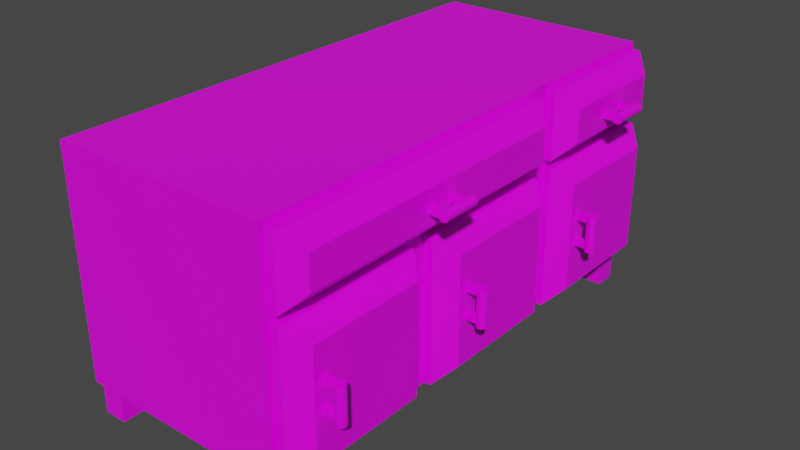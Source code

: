 # Source: workbench.blend  (saved by Blender 2.82.7; exported with 4.5.12 LTS)
import bpy
from mathutils import Matrix  # noqa: F401  (used for matrix-valued properties, if any)

bpy.ops.wm.read_factory_settings(use_empty=True)
scene = bpy.context.scene
scene.name = 'Scene'

# ---- collections
col_collection = bpy.data.collections.new('Collection'); scene.collection.children.link(col_collection)

# ---- images (referenced by path relative to the original .blend; pixels are not part of the script)
import os
ASSET_DIR = os.environ.get("B2B_ASSET_DIR", "")  # directory of the original .blend (textures are referenced by path, not embedded)
HERE = os.path.dirname(os.path.abspath(__file__))  # packed textures are extracted next to this script under _unpacked/

def load_image(name, relpath, width, height, colorspace="sRGB"):
    """Load a texture the original file referenced (path relative to the .blend, or extracted next to this script)."""
    p = next((c for c in (os.path.join(HERE, relpath), os.path.join(ASSET_DIR, relpath)) if relpath and os.path.exists(c)), "")
    if p:
        img = bpy.data.images.load(p, check_existing=True)
        img.name = name
    else:  # same state as the original file: an image datablock whose file is absent (Cycles renders it pink)
        img = bpy.data.images.new(name, width, height)
        img.source = "FILE"
        img.filepath = "//" + (relpath or name)
    img.colorspace_settings.name = colorspace
    return img
img_colorpalette_png = load_image('colorpalette.png', 'colorpalette.png', 1024, 1024, 'sRGB')

# ---- materials (node trees are filled in below, after node groups)
mat_material = bpy.data.materials.new('Material')
mat_material.alpha_threshold = 0.0
mat_material.use_transparent_shadow = False
mat_material.line_color = (0.0, 0.0, 0.0, 1.0)

# ---- material node trees
mat_material.use_nodes = True; mat_material.node_tree.nodes.clear()
_N = mat_material.node_tree.nodes; _L = mat_material.node_tree.links
n0 = _N.new('ShaderNodeOutputMaterial'); n0.name = 'Material Output'; n0.location = (300, 300)
n1 = _N.new('ShaderNodeBsdfPrincipled'); n1.name = 'Principled BSDF'; n1.location = (10, 300)
n1.distribution = 'GGX'
n1.subsurface_method = 'BURLEY'
n1.inputs[2].default_value = 0.4
n1.inputs[3].default_value = 1.45
n1.inputs[27].default_value = (0.0, 0.0, 0.0, 1.0)
n1.inputs[28].default_value = 1.0
n2 = _N.new('ShaderNodeTexImage'); n2.name = 'Image Texture'; n2.location = (-338, 197)
n2.image = img_colorpalette_png
n2.interpolation = 'Closest'
_L.new(n1.outputs[0], n0.inputs[0])
_L.new(n2.outputs[0], n1.inputs[0])
n0.is_active_output = True

# ---- world
world_world = bpy.data.worlds.new('World'); scene.world = world_world
world_world.use_nodes = True; world_world.node_tree.nodes.clear()
_N = world_world.node_tree.nodes; _L = world_world.node_tree.links
n0 = _N.new('ShaderNodeOutputWorld'); n0.name = 'World Output'; n0.location = (300, 300)
n1 = _N.new('ShaderNodeBackground'); n1.name = 'Background'; n1.location = (10, 300)
n1.inputs[0].default_value = (0.05088, 0.05088, 0.05088, 1.0)
_L.new(n1.outputs[0], n0.inputs[0])
n0.is_active_output = True
world_world.color = (0.05088, 0.05088, 0.05088)
world_world.use_sun_shadow = False
world_world.sun_shadow_jitter_overblur = 0.0

# ---- meshes
me_cube = bpy.data.meshes.new('Cube')
me_cube.from_pydata([(1.0, 1.403, 2.104), (1.0, 1.403, 0.09214), (1.0, -3.055, 2.104), (1.0, -3.055, 0.09214), (-0.9484, 1.403, 2.104), (-0.9484, 1.403, 0.1169), (-0.9484, -3.055, 2.104), (-0.9484, -3.055, 0.09214), (-0.7014, 1.367, 0.1711), (-0.7014, 1.367, -0.1951), (-0.7014, 1.175, 0.1711), (-0.7014, 1.175, -0.1951), (-0.9088, 1.367, 0.1711), (-0.9088, 1.367, -0.1951), (-0.9088, 1.175, 0.1711), (-0.9088, 1.175, -0.1951), (-0.9088, -3.022, -0.1951), (-0.9088, -3.022, 0.1711), (-0.9088, -2.83, -0.1951), (-0.9088, -2.83, 0.1711), (-0.7014, -3.022, -0.1951), (-0.7014, -3.022, 0.1711), (-0.7014, -2.83, -0.1951), (-0.7014, -2.83, 0.1711), (0.8062, -3.007, -0.1951), (0.8062, -3.007, 0.1711), (0.8062, -2.815, -0.1951), (0.8062, -2.815, 0.1711), (1.014, -3.007, -0.1951), (1.014, -3.007, 0.1711), (1.014, -2.815, -0.1951), (1.014, -2.815, 0.1711), (0.8062, 1.166, -0.1951), (0.8062, 1.166, 0.1711), (0.8062, 1.358, -0.1951), (0.8062, 1.358, 0.1711), (1.014, 1.166, -0.1951), (1.014, 1.166, 0.1711), (1.014, 1.358, -0.1951), (1.014, 1.358, 0.1711), (1.005, 1.367, 1.386), (1.005, 1.367, 0.1505), (1.005, 0.03509, 1.386), (1.005, 0.03509, 0.127), (1.083, 1.367, 1.386), (1.23, 1.219, 1.238), (1.23, 1.219, 0.2743), (1.083, 1.367, 0.1423), (1.23, 0.1824, 1.238), (1.083, 0.03509, 1.386), (1.23, 0.1824, 0.2743), (1.082, 0.03509, 0.127), (1.005, 1.367, 2.05), (1.005, 1.367, 1.486), (1.005, 0.03509, 2.05), (1.005, 0.03509, 1.462), (1.083, 1.367, 2.05), (1.23, 1.219, 1.902), (1.23, 1.219, 1.609), (1.083, 1.367, 1.477), (1.23, 0.1824, 1.902), (1.083, 0.03509, 2.05), (1.23, 0.1824, 1.609), (1.082, 0.03509, 1.462), (1.374, 0.3164, 0.6537), (1.374, 0.3164, 0.9786), (1.383, 0.3156, 0.6537), (1.383, 0.3156, 0.9786), (1.391, 0.313, 0.6537), (1.391, 0.313, 0.9786), (1.399, 0.3089, 0.6537), (1.399, 0.3089, 0.9786), (1.406, 0.3033, 0.6537), (1.406, 0.3033, 0.9786), (1.411, 0.2964, 0.6537), (1.411, 0.2964, 0.9786), (1.415, 0.2887, 0.6537), (1.415, 0.2887, 0.9786), (1.418, 0.2802, 0.6537), (1.418, 0.2802, 0.9786), (1.419, 0.2715, 0.6537), (1.419, 0.2715, 0.9786), (1.418, 0.2627, 0.6537), (1.418, 0.2627, 0.9786), (1.415, 0.2542, 0.6537), (1.415, 0.2542, 0.9786), (1.411, 0.2465, 0.6537), (1.411, 0.2465, 0.9786), (1.406, 0.2397, 0.6537), (1.406, 0.2397, 0.9786), (1.399, 0.2341, 0.6537), (1.399, 0.2341, 0.9786), (1.391, 0.2299, 0.6537), (1.391, 0.2299, 0.9786), (1.383, 0.2273, 0.6537), (1.383, 0.2273, 0.9786), (1.374, 0.2265, 0.6537), (1.374, 0.2265, 0.9786), (1.365, 0.2273, 0.6537), (1.365, 0.2273, 0.9786), (1.357, 0.2299, 0.6537), (1.357, 0.2299, 0.9786), (1.349, 0.2341, 0.6537), (1.349, 0.2341, 0.9786), (1.342, 0.2397, 0.6537), (1.342, 0.2397, 0.9786), (1.336, 0.2465, 0.6537), (1.336, 0.2465, 0.9786), (1.332, 0.2542, 0.6537), (1.332, 0.2542, 0.9786), (1.33, 0.2627, 0.6537), (1.33, 0.2627, 0.9786), (1.329, 0.2715, 0.6537), (1.329, 0.2715, 0.9786), (1.33, 0.2802, 0.6537), (1.33, 0.2802, 0.9786), (1.332, 0.2887, 0.6537), (1.332, 0.2887, 0.9786), (1.336, 0.2964, 0.6537), (1.336, 0.2964, 0.9786), (1.342, 0.3033, 0.6537), (1.342, 0.3033, 0.9786), (1.349, 0.3089, 0.6537), (1.349, 0.3089, 0.9786), (1.357, 0.313, 0.6537), (1.357, 0.313, 0.9786), (1.365, 0.3156, 0.6537), (1.365, 0.3156, 0.9786), (1.145, 0.2522, 0.6676), (1.145, 0.2522, 0.7292), (1.145, 0.3045, 0.6676), (1.145, 0.3045, 0.7292), (1.389, 0.2522, 0.6676), (1.389, 0.2522, 0.7292), (1.389, 0.3045, 0.6676), (1.389, 0.3045, 0.7292), (1.145, 0.2522, 0.9068), (1.145, 0.2522, 0.9684), (1.145, 0.3045, 0.9068), (1.145, 0.3045, 0.9684), (1.389, 0.2522, 0.9068), (1.389, 0.2522, 0.9684), (1.389, 0.3045, 0.9068), (1.389, 0.3045, 0.9684), (1.374, 0.5357, 1.704), (1.374, 0.8606, 1.706), (1.383, 0.5357, 1.704), (1.383, 0.8606, 1.707), (1.391, 0.5357, 1.707), (1.391, 0.8605, 1.709), (1.399, 0.5357, 1.711), (1.399, 0.8605, 1.713), (1.406, 0.5356, 1.717), (1.406, 0.8605, 1.719), (1.411, 0.5356, 1.724), (1.411, 0.8604, 1.726), (1.415, 0.5355, 1.731), (1.415, 0.8604, 1.734), (1.418, 0.5355, 1.74), (1.418, 0.8603, 1.742), (1.419, 0.5354, 1.749), (1.419, 0.8603, 1.751), (1.418, 0.5354, 1.757), (1.418, 0.8602, 1.76), (1.415, 0.5353, 1.766), (1.415, 0.8601, 1.768), (1.411, 0.5352, 1.774), (1.411, 0.8601, 1.776), (1.406, 0.5352, 1.78), (1.406, 0.86, 1.783), (1.399, 0.5352, 1.786), (1.399, 0.86, 1.788), (1.391, 0.5351, 1.79), (1.391, 0.86, 1.792), (1.383, 0.5351, 1.793), (1.383, 0.8599, 1.795), (1.374, 0.5351, 1.794), (1.374, 0.8599, 1.796), (1.365, 0.5351, 1.793), (1.365, 0.8599, 1.795), (1.357, 0.5351, 1.79), (1.357, 0.86, 1.792), (1.349, 0.5352, 1.786), (1.349, 0.86, 1.788), (1.342, 0.5352, 1.78), (1.342, 0.86, 1.783), (1.336, 0.5352, 1.774), (1.336, 0.8601, 1.776), (1.332, 0.5353, 1.766), (1.332, 0.8601, 1.768), (1.33, 0.5354, 1.757), (1.33, 0.8602, 1.76), (1.329, 0.5354, 1.749), (1.329, 0.8603, 1.751), (1.33, 0.5355, 1.74), (1.33, 0.8603, 1.742), (1.332, 0.5355, 1.731), (1.332, 0.8604, 1.734), (1.336, 0.5356, 1.724), (1.336, 0.8604, 1.726), (1.342, 0.5356, 1.717), (1.342, 0.8605, 1.719), (1.349, 0.5357, 1.711), (1.349, 0.8605, 1.713), (1.357, 0.5357, 1.707), (1.357, 0.8605, 1.709), (1.365, 0.5357, 1.704), (1.365, 0.8606, 1.707), (1.145, 0.5492, 1.768), (1.145, 0.6108, 1.768), (1.145, 0.5496, 1.716), (1.145, 0.6111, 1.716), (1.389, 0.5492, 1.768), (1.389, 0.6108, 1.768), (1.389, 0.5496, 1.716), (1.389, 0.6111, 1.716), (1.145, 0.7884, 1.77), (1.145, 0.85, 1.77), (1.145, 0.7888, 1.717), (1.145, 0.8503, 1.718), (1.389, 0.7884, 1.77), (1.389, 0.85, 1.77), (1.389, 0.7888, 1.717), (1.389, 0.8503, 1.718), (1.005, -0.1547, 1.386), (1.005, -0.1547, 0.1505), (1.005, -1.486, 1.386), (1.005, -1.486, 0.127), (1.083, -0.1547, 1.386), (1.23, -0.3019, 1.238), (1.23, -0.3019, 0.2743), (1.083, -0.1547, 0.1423), (1.23, -1.339, 1.238), (1.083, -1.486, 1.386), (1.23, -1.339, 0.2743), (1.082, -1.486, 0.127), (1.374, -1.205, 0.6537), (1.374, -1.205, 0.9786), (1.383, -1.206, 0.6537), (1.383, -1.206, 0.9786), (1.391, -1.208, 0.6537), (1.391, -1.208, 0.9786), (1.399, -1.212, 0.6537), (1.399, -1.212, 0.9786), (1.406, -1.218, 0.6537), (1.406, -1.218, 0.9786), (1.411, -1.225, 0.6537), (1.411, -1.225, 0.9786), (1.415, -1.233, 0.6537), (1.415, -1.233, 0.9786), (1.418, -1.241, 0.6537), (1.418, -1.241, 0.9786), (1.419, -1.25, 0.6537), (1.419, -1.25, 0.9786), (1.418, -1.259, 0.6537), (1.418, -1.259, 0.9786), (1.415, -1.267, 0.6537), (1.415, -1.267, 0.9786), (1.411, -1.275, 0.6537), (1.411, -1.275, 0.9786), (1.406, -1.282, 0.6537), (1.406, -1.282, 0.9786), (1.399, -1.287, 0.6537), (1.399, -1.287, 0.9786), (1.391, -1.291, 0.6537), (1.391, -1.291, 0.9786), (1.383, -1.294, 0.6537), (1.383, -1.294, 0.9786), (1.374, -1.295, 0.6537), (1.374, -1.295, 0.9786), (1.365, -1.294, 0.6537), (1.365, -1.294, 0.9786), (1.357, -1.291, 0.6537), (1.357, -1.291, 0.9786), (1.349, -1.287, 0.6537), (1.349, -1.287, 0.9786), (1.342, -1.282, 0.6537), (1.342, -1.282, 0.9786), (1.336, -1.275, 0.6537), (1.336, -1.275, 0.9786), (1.332, -1.267, 0.6537), (1.332, -1.267, 0.9786), (1.33, -1.259, 0.6537), (1.33, -1.259, 0.9786), (1.329, -1.25, 0.6537), (1.329, -1.25, 0.9786), (1.33, -1.241, 0.6537), (1.33, -1.241, 0.9786), (1.332, -1.233, 0.6537), (1.332, -1.233, 0.9786), (1.336, -1.225, 0.6537), (1.336, -1.225, 0.9786), (1.342, -1.218, 0.6537), (1.342, -1.218, 0.9786), (1.349, -1.212, 0.6537), (1.349, -1.212, 0.9786), (1.357, -1.208, 0.6537), (1.357, -1.208, 0.9786), (1.365, -1.206, 0.6537), (1.365, -1.206, 0.9786), (1.145, -1.269, 0.6676), (1.145, -1.269, 0.7292), (1.145, -1.217, 0.6676), (1.145, -1.217, 0.7292), (1.389, -1.269, 0.6676), (1.389, -1.269, 0.7292), (1.389, -1.217, 0.6676), (1.389, -1.217, 0.7292), (1.145, -1.269, 0.9068), (1.145, -1.269, 0.9684), (1.145, -1.217, 0.9068), (1.145, -1.217, 0.9684), (1.389, -1.269, 0.9068), (1.389, -1.269, 0.9684), (1.389, -1.217, 0.9068), (1.389, -1.217, 0.9684), (1.005, -1.685, 1.386), (1.005, -1.685, 0.1505), (1.005, -3.017, 1.386), (1.005, -3.017, 0.127), (1.083, -1.685, 1.386), (1.23, -1.832, 1.238), (1.23, -1.832, 0.2743), (1.083, -1.685, 0.1423), (1.23, -2.869, 1.238), (1.083, -3.017, 1.386), (1.23, -2.869, 0.2743), (1.082, -3.017, 0.127), (1.005, -0.1603, 2.05), (1.005, -0.1603, 1.486), (1.005, -3.017, 2.05), (1.005, -3.017, 1.462), (1.083, -0.1603, 2.05), (1.23, -0.3075, 1.902), (1.23, -0.3075, 1.609), (1.083, -0.1603, 1.477), (1.23, -2.869, 1.902), (1.083, -3.017, 2.05), (1.23, -2.869, 1.609), (1.082, -3.017, 1.462), (1.374, -2.735, 0.6537), (1.374, -2.735, 0.9786), (1.383, -2.736, 0.6537), (1.383, -2.736, 0.9786), (1.391, -2.739, 0.6537), (1.391, -2.739, 0.9786), (1.399, -2.743, 0.6537), (1.399, -2.743, 0.9786), (1.406, -2.748, 0.6537), (1.406, -2.748, 0.9786), (1.411, -2.755, 0.6537), (1.411, -2.755, 0.9786), (1.415, -2.763, 0.6537), (1.415, -2.763, 0.9786), (1.418, -2.771, 0.6537), (1.418, -2.771, 0.9786), (1.419, -2.78, 0.6537), (1.419, -2.78, 0.9786), (1.418, -2.789, 0.6537), (1.418, -2.789, 0.9786), (1.415, -2.797, 0.6537), (1.415, -2.797, 0.9786), (1.411, -2.805, 0.6537), (1.411, -2.805, 0.9786), (1.406, -2.812, 0.6537), (1.406, -2.812, 0.9786), (1.399, -2.818, 0.6537), (1.399, -2.818, 0.9786), (1.391, -2.822, 0.6537), (1.391, -2.822, 0.9786), (1.383, -2.824, 0.6537), (1.383, -2.824, 0.9786), (1.374, -2.825, 0.6537), (1.374, -2.825, 0.9786), (1.365, -2.824, 0.6537), (1.365, -2.824, 0.9786), (1.357, -2.822, 0.6537), (1.357, -2.822, 0.9786), (1.349, -2.818, 0.6537), (1.349, -2.818, 0.9786), (1.342, -2.812, 0.6537), (1.342, -2.812, 0.9786), (1.336, -2.805, 0.6537), (1.336, -2.805, 0.9786), (1.332, -2.797, 0.6537), (1.332, -2.797, 0.9786), (1.33, -2.789, 0.6537), (1.33, -2.789, 0.9786), (1.329, -2.78, 0.6537), (1.329, -2.78, 0.9786), (1.33, -2.771, 0.6537), (1.33, -2.771, 0.9786), (1.332, -2.763, 0.6537), (1.332, -2.763, 0.9786), (1.336, -2.755, 0.6537), (1.336, -2.755, 0.9786), (1.342, -2.748, 0.6537), (1.342, -2.748, 0.9786), (1.349, -2.743, 0.6537), (1.349, -2.743, 0.9786), (1.357, -2.739, 0.6537), (1.357, -2.739, 0.9786), (1.365, -2.736, 0.6537), (1.365, -2.736, 0.9786), (1.145, -2.799, 0.6676), (1.145, -2.799, 0.7292), (1.145, -2.747, 0.6676), (1.145, -2.747, 0.7292), (1.389, -2.799, 0.6676), (1.389, -2.799, 0.7292), (1.389, -2.747, 0.6676), (1.389, -2.747, 0.7292), (1.145, -2.799, 0.9068), (1.145, -2.799, 0.9684), (1.145, -2.747, 0.9068), (1.145, -2.747, 0.9684), (1.389, -2.799, 0.9068), (1.389, -2.799, 0.9684), (1.389, -2.747, 0.9068), (1.389, -2.747, 0.9684), (1.374, -1.74, 1.704), (1.374, -1.416, 1.706), (1.383, -1.74, 1.704), (1.383, -1.416, 1.707), (1.391, -1.74, 1.707), (1.391, -1.416, 1.709), (1.399, -1.74, 1.711), (1.399, -1.416, 1.713), (1.406, -1.74, 1.717), (1.406, -1.416, 1.719), (1.411, -1.741, 1.724), (1.411, -1.416, 1.726), (1.415, -1.741, 1.731), (1.415, -1.416, 1.734), (1.418, -1.741, 1.74), (1.418, -1.416, 1.742), (1.419, -1.741, 1.749), (1.419, -1.416, 1.751), (1.418, -1.741, 1.757), (1.418, -1.416, 1.76), (1.415, -1.741, 1.766), (1.415, -1.416, 1.768), (1.411, -1.741, 1.774), (1.411, -1.416, 1.776), (1.406, -1.741, 1.78), (1.406, -1.416, 1.783), (1.399, -1.741, 1.786), (1.399, -1.416, 1.788), (1.391, -1.741, 1.79), (1.391, -1.416, 1.792), (1.383, -1.741, 1.793), (1.383, -1.416, 1.795), (1.374, -1.741, 1.794), (1.374, -1.416, 1.796), (1.365, -1.741, 1.793), (1.365, -1.416, 1.795), (1.357, -1.741, 1.79), (1.357, -1.416, 1.792), (1.349, -1.741, 1.786), (1.349, -1.416, 1.788), (1.342, -1.741, 1.78), (1.342, -1.416, 1.783), (1.336, -1.741, 1.774), (1.336, -1.416, 1.776), (1.332, -1.741, 1.766), (1.332, -1.416, 1.768), (1.33, -1.741, 1.757), (1.33, -1.416, 1.76), (1.329, -1.741, 1.749), (1.329, -1.416, 1.751), (1.33, -1.741, 1.74), (1.33, -1.416, 1.742), (1.332, -1.741, 1.731), (1.332, -1.416, 1.734), (1.336, -1.741, 1.724), (1.336, -1.416, 1.726), (1.342, -1.74, 1.717), (1.342, -1.416, 1.719), (1.349, -1.74, 1.711), (1.349, -1.416, 1.713), (1.357, -1.74, 1.707), (1.357, -1.416, 1.709), (1.365, -1.74, 1.704), (1.365, -1.416, 1.707), (1.145, -1.727, 1.768), (1.145, -1.665, 1.768), (1.145, -1.727, 1.716), (1.145, -1.665, 1.716), (1.389, -1.727, 1.768), (1.389, -1.665, 1.768), (1.389, -1.727, 1.716), (1.389, -1.665, 1.716), (1.145, -1.488, 1.77), (1.145, -1.426, 1.77), (1.145, -1.487, 1.717), (1.145, -1.426, 1.718), (1.389, -1.488, 1.77), (1.389, -1.426, 1.77), (1.389, -1.487, 1.717), (1.389, -1.426, 1.718)], [], [(0, 4, 6, 2), (3, 2, 6, 7), (7, 6, 4, 5), (5, 1, 3, 7), (1, 0, 2, 3), (5, 4, 0, 1), (13, 9, 11, 15), (9, 8, 10, 11), (13, 12, 8, 9), (11, 10, 14, 15), (15, 14, 12, 13), (16, 17, 19, 18), (18, 19, 23, 22), (22, 23, 21, 20), (20, 21, 17, 16), (18, 22, 20, 16), (23, 19, 17, 21), (24, 25, 27, 26), (26, 27, 31, 30), (30, 31, 29, 28), (28, 29, 25, 24), (26, 30, 28, 24), (31, 27, 25, 29), (32, 33, 35, 34), (34, 35, 39, 38), (38, 39, 37, 36), (36, 37, 33, 32), (34, 38, 36, 32), (39, 35, 33, 37), (8, 12, 14, 10), (41, 47, 51, 43), (43, 42, 40, 41), (51, 49, 42, 43), (44, 40, 42, 49), (46, 45, 48, 50), (45, 46, 47, 44), (49, 51, 50, 48), (44, 49, 48, 45), (51, 47, 46, 50), (41, 40, 44, 47), (53, 59, 63, 55), (55, 54, 52, 53), (63, 61, 54, 55), (56, 52, 54, 61), (58, 57, 60, 62), (57, 58, 59, 56), (61, 63, 62, 60), (56, 61, 60, 57), (63, 59, 58, 62), (53, 52, 56, 59), (64, 65, 67, 66), (66, 67, 69, 68), (68, 69, 71, 70), (70, 71, 73, 72), (72, 73, 75, 74), (74, 75, 77, 76), (76, 77, 79, 78), (78, 79, 81, 80), (80, 81, 83, 82), (82, 83, 85, 84), (84, 85, 87, 86), (86, 87, 89, 88), (88, 89, 91, 90), (90, 91, 93, 92), (92, 93, 95, 94), (94, 95, 97, 96), (96, 97, 99, 98), (98, 99, 101, 100), (100, 101, 103, 102), (102, 103, 105, 104), (104, 105, 107, 106), (106, 107, 109, 108), (108, 109, 111, 110), (110, 111, 113, 112), (112, 113, 115, 114), (114, 115, 117, 116), (116, 117, 119, 118), (118, 119, 121, 120), (120, 121, 123, 122), (122, 123, 125, 124), (67, 65, 127, 125, 123, 121, 119, 117, 115, 113, 111, 109, 107, 105, 103, 101, 99, 97, 95, 93, 91, 89, 87, 85, 83, 81, 79, 77, 75, 73, 71, 69), (124, 125, 127, 126), (126, 127, 65, 64), (64, 66, 68, 70, 72, 74, 76, 78, 80, 82, 84, 86, 88, 90, 92, 94, 96, 98, 100, 102, 104, 106, 108, 110, 112, 114, 116, 118, 120, 122, 124, 126), (128, 129, 131, 130), (130, 131, 135, 134), (134, 135, 133, 132), (132, 133, 129, 128), (130, 134, 132, 128), (135, 131, 129, 133), (136, 137, 139, 138), (138, 139, 143, 142), (142, 143, 141, 140), (140, 141, 137, 136), (138, 142, 140, 136), (143, 139, 137, 141), (144, 145, 147, 146), (146, 147, 149, 148), (148, 149, 151, 150), (150, 151, 153, 152), (152, 153, 155, 154), (154, 155, 157, 156), (156, 157, 159, 158), (158, 159, 161, 160), (160, 161, 163, 162), (162, 163, 165, 164), (164, 165, 167, 166), (166, 167, 169, 168), (168, 169, 171, 170), (170, 171, 173, 172), (172, 173, 175, 174), (174, 175, 177, 176), (176, 177, 179, 178), (178, 179, 181, 180), (180, 181, 183, 182), (182, 183, 185, 184), (184, 185, 187, 186), (186, 187, 189, 188), (188, 189, 191, 190), (190, 191, 193, 192), (192, 193, 195, 194), (194, 195, 197, 196), (196, 197, 199, 198), (198, 199, 201, 200), (200, 201, 203, 202), (202, 203, 205, 204), (147, 145, 207, 205, 203, 201, 199, 197, 195, 193, 191, 189, 187, 185, 183, 181, 179, 177, 175, 173, 171, 169, 167, 165, 163, 161, 159, 157, 155, 153, 151, 149), (204, 205, 207, 206), (206, 207, 145, 144), (144, 146, 148, 150, 152, 154, 156, 158, 160, 162, 164, 166, 168, 170, 172, 174, 176, 178, 180, 182, 184, 186, 188, 190, 192, 194, 196, 198, 200, 202, 204, 206), (208, 209, 211, 210), (210, 211, 215, 214), (214, 215, 213, 212), (212, 213, 209, 208), (210, 214, 212, 208), (215, 211, 209, 213), (216, 217, 219, 218), (218, 219, 223, 222), (222, 223, 221, 220), (220, 221, 217, 216), (218, 222, 220, 216), (223, 219, 217, 221), (225, 231, 235, 227), (227, 226, 224, 225), (235, 233, 226, 227), (228, 224, 226, 233), (230, 229, 232, 234), (229, 230, 231, 228), (233, 235, 234, 232), (228, 233, 232, 229), (235, 231, 230, 234), (225, 224, 228, 231), (236, 237, 239, 238), (238, 239, 241, 240), (240, 241, 243, 242), (242, 243, 245, 244), (244, 245, 247, 246), (246, 247, 249, 248), (248, 249, 251, 250), (250, 251, 253, 252), (252, 253, 255, 254), (254, 255, 257, 256), (256, 257, 259, 258), (258, 259, 261, 260), (260, 261, 263, 262), (262, 263, 265, 264), (264, 265, 267, 266), (266, 267, 269, 268), (268, 269, 271, 270), (270, 271, 273, 272), (272, 273, 275, 274), (274, 275, 277, 276), (276, 277, 279, 278), (278, 279, 281, 280), (280, 281, 283, 282), (282, 283, 285, 284), (284, 285, 287, 286), (286, 287, 289, 288), (288, 289, 291, 290), (290, 291, 293, 292), (292, 293, 295, 294), (294, 295, 297, 296), (239, 237, 299, 297, 295, 293, 291, 289, 287, 285, 283, 281, 279, 277, 275, 273, 271, 269, 267, 265, 263, 261, 259, 257, 255, 253, 251, 249, 247, 245, 243, 241), (296, 297, 299, 298), (298, 299, 237, 236), (236, 238, 240, 242, 244, 246, 248, 250, 252, 254, 256, 258, 260, 262, 264, 266, 268, 270, 272, 274, 276, 278, 280, 282, 284, 286, 288, 290, 292, 294, 296, 298), (300, 301, 303, 302), (302, 303, 307, 306), (306, 307, 305, 304), (304, 305, 301, 300), (302, 306, 304, 300), (307, 303, 301, 305), (308, 309, 311, 310), (310, 311, 315, 314), (314, 315, 313, 312), (312, 313, 309, 308), (310, 314, 312, 308), (315, 311, 309, 313), (317, 323, 327, 319), (319, 318, 316, 317), (327, 325, 318, 319), (320, 316, 318, 325), (322, 321, 324, 326), (321, 322, 323, 320), (325, 327, 326, 324), (320, 325, 324, 321), (327, 323, 322, 326), (317, 316, 320, 323), (329, 335, 339, 331), (331, 330, 328, 329), (339, 337, 330, 331), (332, 328, 330, 337), (334, 333, 336, 338), (333, 334, 335, 332), (337, 339, 338, 336), (332, 337, 336, 333), (339, 335, 334, 338), (329, 328, 332, 335), (340, 341, 343, 342), (342, 343, 345, 344), (344, 345, 347, 346), (346, 347, 349, 348), (348, 349, 351, 350), (350, 351, 353, 352), (352, 353, 355, 354), (354, 355, 357, 356), (356, 357, 359, 358), (358, 359, 361, 360), (360, 361, 363, 362), (362, 363, 365, 364), (364, 365, 367, 366), (366, 367, 369, 368), (368, 369, 371, 370), (370, 371, 373, 372), (372, 373, 375, 374), (374, 375, 377, 376), (376, 377, 379, 378), (378, 379, 381, 380), (380, 381, 383, 382), (382, 383, 385, 384), (384, 385, 387, 386), (386, 387, 389, 388), (388, 389, 391, 390), (390, 391, 393, 392), (392, 393, 395, 394), (394, 395, 397, 396), (396, 397, 399, 398), (398, 399, 401, 400), (343, 341, 403, 401, 399, 397, 395, 393, 391, 389, 387, 385, 383, 381, 379, 377, 375, 373, 371, 369, 367, 365, 363, 361, 359, 357, 355, 353, 351, 349, 347, 345), (400, 401, 403, 402), (402, 403, 341, 340), (340, 342, 344, 346, 348, 350, 352, 354, 356, 358, 360, 362, 364, 366, 368, 370, 372, 374, 376, 378, 380, 382, 384, 386, 388, 390, 392, 394, 396, 398, 400, 402), (404, 405, 407, 406), (406, 407, 411, 410), (410, 411, 409, 408), (408, 409, 405, 404), (406, 410, 408, 404), (411, 407, 405, 409), (412, 413, 415, 414), (414, 415, 419, 418), (418, 419, 417, 416), (416, 417, 413, 412), (414, 418, 416, 412), (419, 415, 413, 417), (420, 421, 423, 422), (422, 423, 425, 424), (424, 425, 427, 426), (426, 427, 429, 428), (428, 429, 431, 430), (430, 431, 433, 432), (432, 433, 435, 434), (434, 435, 437, 436), (436, 437, 439, 438), (438, 439, 441, 440), (440, 441, 443, 442), (442, 443, 445, 444), (444, 445, 447, 446), (446, 447, 449, 448), (448, 449, 451, 450), (450, 451, 453, 452), (452, 453, 455, 454), (454, 455, 457, 456), (456, 457, 459, 458), (458, 459, 461, 460), (460, 461, 463, 462), (462, 463, 465, 464), (464, 465, 467, 466), (466, 467, 469, 468), (468, 469, 471, 470), (470, 471, 473, 472), (472, 473, 475, 474), (474, 475, 477, 476), (476, 477, 479, 478), (478, 479, 481, 480), (423, 421, 483, 481, 479, 477, 475, 473, 471, 469, 467, 465, 463, 461, 459, 457, 455, 453, 451, 449, 447, 445, 443, 441, 439, 437, 435, 433, 431, 429, 427, 425), (480, 481, 483, 482), (482, 483, 421, 420), (420, 422, 424, 426, 428, 430, 432, 434, 436, 438, 440, 442, 444, 446, 448, 450, 452, 454, 456, 458, 460, 462, 464, 466, 468, 470, 472, 474, 476, 478, 480, 482), (484, 485, 487, 486), (486, 487, 491, 490), (490, 491, 489, 488), (488, 489, 485, 484), (486, 490, 488, 484), (491, 487, 485, 489), (492, 493, 495, 494), (494, 495, 499, 498), (498, 499, 497, 496), (496, 497, 493, 492), (494, 498, 496, 492), (499, 495, 493, 497)])
_uv = me_cube.uv_layers.new(name='UVMap')
_uv.uv.foreach_set('vector', [0.5571, 0.4385, 0.5334, 0.4385, 0.5334, 0.4148, 0.5571, 0.4148, 0.5807, 0.4148, 0.5571, 0.4148, 0.5571, 0.3911, 0.5807, 0.3911, 0.5807, 0.4859, 0.5571, 0.4859, 0.5571, 0.4622, 0.5807, 0.4622, 0.6044, 0.4385, 0.5807, 0.4385, 0.5807, 0.4148, 0.6044, 0.4148, 0.5807, 0.4385, 0.5571, 0.4385, 0.5571, 0.4148, 0.5807, 0.4148, 0.5807, 0.4622, 0.5571, 0.4622, 0.5571, 0.4385, 0.5807, 0.4385, 0.6044, 0.4385, 0.5807, 0.4385, 0.5807, 0.4148, 0.6044, 0.4148, 0.5807, 0.4385, 0.5571, 0.4385, 0.5571, 0.4148, 0.5807, 0.4148, 0.5807, 0.4622, 0.5571, 0.4622, 0.5571, 0.4385, 0.5807, 0.4385, 0.5807, 0.4148, 0.5571, 0.4148, 0.5571, 0.3911, 0.5807, 0.3911, 0.5807, 0.4859, 0.5571, 0.4859, 0.5571, 0.4622, 0.5807, 0.4622, 0.5807, 0.4859, 0.5571, 0.4859, 0.5571, 0.4622, 0.5807, 0.4622, 0.5807, 0.4622, 0.5571, 0.4622, 0.5571, 0.4385, 0.5807, 0.4385, 0.5807, 0.4385, 0.5571, 0.4385, 0.5571, 0.4148, 0.5807, 0.4148, 0.5807, 0.4148, 0.5571, 0.4148, 0.5571, 0.3911, 0.5807, 0.3911, 0.6044, 0.4385, 0.5807, 0.4385, 0.5807, 0.4148, 0.6044, 0.4148, 0.5571, 0.4385, 0.5334, 0.4385, 0.5334, 0.4148, 0.5571, 0.4148, 0.5807, 0.4859, 0.5571, 0.4859, 0.5571, 0.4622, 0.5807, 0.4622, 0.5807, 0.4622, 0.5571, 0.4622, 0.5571, 0.4385, 0.5807, 0.4385, 0.5807, 0.4385, 0.5571, 0.4385, 0.5571, 0.4148, 0.5807, 0.4148, 0.5807, 0.4148, 0.5571, 0.4148, 0.5571, 0.3911, 0.5807, 0.3911, 0.6044, 0.4385, 0.5807, 0.4385, 0.5807, 0.4148, 0.6044, 0.4148, 0.5571, 0.4385, 0.5334, 0.4385, 0.5334, 0.4148, 0.5571, 0.4148, 0.5807, 0.4859, 0.5571, 0.4859, 0.5571, 0.4622, 0.5807, 0.4622, 0.5807, 0.4622, 0.5571, 0.4622, 0.5571, 0.4385, 0.5807, 0.4385, 0.5807, 0.4385, 0.5571, 0.4385, 0.5571, 0.4148, 0.5807, 0.4148, 0.5807, 0.4148, 0.5571, 0.4148, 0.5571, 0.3911, 0.5807, 0.3911, 0.6044, 0.4385, 0.5807, 0.4385, 0.5807, 0.4148, 0.6044, 0.4148, 0.5571, 0.4385, 0.5334, 0.4385, 0.5334, 0.4148, 0.5571, 0.4148, 0.5571, 0.4385, 0.5334, 0.4385, 0.5334, 0.4148, 0.5571, 0.4148, 0.6436, 0.8056, 0.6501, 0.8056, 0.6501, 0.8242, 0.6436, 0.8242, 0.6622, 0.7684, 0.6808, 0.7684, 0.6808, 0.787, 0.6622, 0.787, 0.6622, 0.8364, 0.6808, 0.8363, 0.6808, 0.8428, 0.6622, 0.8428, 0.6929, 0.8056, 0.6994, 0.8056, 0.6994, 0.8242, 0.693, 0.8242, 0.6637, 0.8077, 0.6794, 0.8077, 0.6794, 0.8221, 0.6637, 0.8221, 0.6794, 0.8077, 0.6637, 0.8077, 0.6622, 0.7935, 0.6808, 0.7935, 0.6808, 0.8363, 0.6622, 0.8364, 0.6637, 0.8221, 0.6794, 0.8221, 0.6929, 0.8056, 0.693, 0.8242, 0.6794, 0.8221, 0.6794, 0.8077, 0.6501, 0.8242, 0.6501, 0.8056, 0.6637, 0.8077, 0.6637, 0.8221, 0.6622, 0.787, 0.6808, 0.787, 0.6808, 0.7935, 0.6622, 0.7935, 0.6436, 0.8056, 0.6501, 0.8056, 0.6501, 0.8242, 0.6436, 0.8242, 0.6622, 0.7684, 0.6808, 0.7684, 0.6808, 0.787, 0.6622, 0.787, 0.6622, 0.8364, 0.6808, 0.8363, 0.6808, 0.8428, 0.6622, 0.8428, 0.6929, 0.8056, 0.6994, 0.8056, 0.6994, 0.8242, 0.693, 0.8242, 0.6637, 0.8077, 0.6794, 0.8077, 0.6794, 0.8221, 0.6637, 0.8221, 0.6794, 0.8077, 0.6637, 0.8077, 0.6622, 0.7935, 0.6808, 0.7935, 0.6808, 0.8363, 0.6622, 0.8364, 0.6637, 0.8221, 0.6794, 0.8221, 0.6929, 0.8056, 0.693, 0.8242, 0.6794, 0.8221, 0.6794, 0.8077, 0.6501, 0.8242, 0.6501, 0.8056, 0.6637, 0.8077, 0.6637, 0.8221, 0.6622, 0.787, 0.6808, 0.787, 0.6808, 0.7935, 0.6622, 0.7935, 0.3384, 0.05214, 0.3384, 0.0849, 0.3363, 0.0849, 0.3363, 0.05214, 0.3363, 0.05214, 0.3363, 0.0849, 0.3343, 0.0849, 0.3343, 0.05214, 0.3343, 0.05214, 0.3343, 0.0849, 0.3322, 0.0849, 0.3322, 0.05214, 0.3322, 0.05214, 0.3322, 0.0849, 0.3302, 0.0849, 0.3302, 0.05214, 0.3302, 0.05214, 0.3302, 0.0849, 0.3281, 0.0849, 0.3281, 0.05214, 0.3281, 0.05214, 0.3281, 0.0849, 0.3261, 0.0849, 0.3261, 0.05214, 0.3261, 0.05214, 0.3261, 0.0849, 0.324, 0.0849, 0.324, 0.05214, 0.324, 0.05214, 0.324, 0.0849, 0.322, 0.0849, 0.322, 0.05214, 0.322, 0.05214, 0.322, 0.0849, 0.3199, 0.0849, 0.3199, 0.05214, 0.3199, 0.05214, 0.3199, 0.0849, 0.3179, 0.0849, 0.3179, 0.05214, 0.3179, 0.05214, 0.3179, 0.0849, 0.3158, 0.0849, 0.3158, 0.05214, 0.3158, 0.05214, 0.3158, 0.0849, 0.3138, 0.0849, 0.3138, 0.05214, 0.3138, 0.05214, 0.3138, 0.0849, 0.3117, 0.0849, 0.3117, 0.05214, 0.3117, 0.05214, 0.3117, 0.0849, 0.3097, 0.0849, 0.3097, 0.05214, 0.3097, 0.05214, 0.3097, 0.0849, 0.3076, 0.0849, 0.3076, 0.05214, 0.3076, 0.05214, 0.3076, 0.0849, 0.3056, 0.0849, 0.3056, 0.05214, 0.3056, 0.05214, 0.3056, 0.0849, 0.3036, 0.0849, 0.3036, 0.05214, 0.3036, 0.05214, 0.3036, 0.0849, 0.3015, 0.0849, 0.3015, 0.05214, 0.3015, 0.05214, 0.3015, 0.0849, 0.2995, 0.0849, 0.2995, 0.05214, 0.2995, 0.05214, 0.2995, 0.0849, 0.2974, 0.0849, 0.2974, 0.05214, 0.2974, 0.05214, 0.2974, 0.0849, 0.2954, 0.0849, 0.2954, 0.05214, 0.2954, 0.05214, 0.2954, 0.0849, 0.2933, 0.0849, 0.2933, 0.05214, 0.2933, 0.05214, 0.2933, 0.0849, 0.2913, 0.0849, 0.2913, 0.05214, 0.2913, 0.05214, 0.2913, 0.0849, 0.2892, 0.0849, 0.2892, 0.05214, 0.2892, 0.05214, 0.2892, 0.0849, 0.2872, 0.0849, 0.2872, 0.05214, 0.2872, 0.05214, 0.2872, 0.0849, 0.2851, 0.0849, 0.2851, 0.05214, 0.2851, 0.05214, 0.2851, 0.0849, 0.2831, 0.0849, 0.2831, 0.05214, 0.2831, 0.05214, 0.2831, 0.0849, 0.281, 0.0849, 0.281, 0.05214, 0.281, 0.05214, 0.281, 0.0849, 0.279, 0.0849, 0.279, 0.05214, 0.279, 0.05214, 0.279, 0.0849, 0.2769, 0.0849, 0.2769, 0.05214, 0.2923, 0.05118, 0.2892, 0.05148, 0.2861, 0.05118, 0.2832, 0.05029, 0.2805, 0.04883, 0.2781, 0.04688, 0.2761, 0.04449, 0.2747, 0.04177, 0.2738, 0.03882, 0.2735, 0.03576, 0.2738, 0.03269, 0.2747, 0.02974, 0.2761, 0.02702, 0.2781, 0.02464, 0.2805, 0.02268, 0.2832, 0.02123, 0.2861, 0.02033, 0.2892, 0.02003, 0.2923, 0.02033, 0.2952, 0.02123, 0.298, 0.02268, 0.3003, 0.02464, 0.3023, 0.02702, 0.3037, 0.02974, 0.3046, 0.03269, 0.3049, 0.03576, 0.3046, 0.03882, 0.3037, 0.04177, 0.3023, 0.04449, 0.3003, 0.04688, 0.298, 0.04883, 0.2952, 0.05029, 0.2769, 0.05214, 0.2769, 0.0849, 0.2749, 0.0849, 0.2749, 0.05214, 0.2749, 0.05214, 0.2749, 0.0849, 0.2728, 0.0849, 0.2728, 0.05214, 0.322, 0.05148, 0.325, 0.05118, 0.328, 0.05029, 0.3307, 0.04883, 0.3331, 0.04688, 0.3351, 0.04449, 0.3365, 0.04177, 0.3374, 0.03882, 0.3377, 0.03576, 0.3374, 0.03269, 0.3365, 0.02974, 0.3351, 0.02702, 0.3331, 0.02464, 0.3307, 0.02268, 0.328, 0.02123, 0.325, 0.02033, 0.322, 0.02003, 0.3189, 0.02033, 0.316, 0.02123, 0.3132, 0.02268, 0.3109, 0.02464, 0.3089, 0.02702, 0.3075, 0.02974, 0.3066, 0.03269, 0.3063, 0.03576, 0.3066, 0.03882, 0.3075, 0.04177, 0.3089, 0.04449, 0.3109, 0.04688, 0.3132, 0.04883, 0.316, 0.05029, 0.3189, 0.05118, 0.2974, 0.01938, 0.3138, 0.01938, 0.3138, 0.03576, 0.2974, 0.03576, 0.2974, 0.03576, 0.3138, 0.03576, 0.3138, 0.05214, 0.2974, 0.05214, 0.2974, 0.05214, 0.3138, 0.05214, 0.3138, 0.06852, 0.2974, 0.06852, 0.2974, 0.06852, 0.3138, 0.06852, 0.3138, 0.0849, 0.2974, 0.0849, 0.281, 0.05214, 0.2974, 0.05214, 0.2974, 0.06852, 0.281, 0.06852, 0.3138, 0.05214, 0.3302, 0.05214, 0.3302, 0.06852, 0.3138, 0.06852, 0.2974, 0.01938, 0.3138, 0.01938, 0.3138, 0.03576, 0.2974, 0.03576, 0.2974, 0.03576, 0.3138, 0.03576, 0.3138, 0.05214, 0.2974, 0.05214, 0.2974, 0.05214, 0.3138, 0.05214, 0.3138, 0.06852, 0.2974, 0.06852, 0.2974, 0.06852, 0.3138, 0.06852, 0.3138, 0.0849, 0.2974, 0.0849, 0.281, 0.05214, 0.2974, 0.05214, 0.2974, 0.06852, 0.281, 0.06852, 0.3138, 0.05214, 0.3302, 0.05214, 0.3302, 0.06852, 0.3138, 0.06852, 0.3427, 0.05078, 0.3427, 0.08292, 0.3407, 0.08292, 0.3407, 0.05078, 0.3407, 0.05078, 0.3407, 0.08292, 0.3387, 0.08292, 0.3387, 0.05078, 0.3387, 0.05078, 0.3387, 0.08292, 0.3367, 0.08292, 0.3367, 0.05078, 0.3367, 0.05078, 0.3367, 0.08292, 0.3347, 0.08292, 0.3347, 0.05078, 0.3347, 0.05078, 0.3347, 0.08292, 0.3326, 0.08292, 0.3326, 0.05078, 0.3326, 0.05078, 0.3326, 0.08292, 0.3306, 0.08292, 0.3306, 0.05078, 0.3306, 0.05078, 0.3306, 0.08292, 0.3286, 0.08292, 0.3286, 0.05078, 0.3286, 0.05078, 0.3286, 0.08292, 0.3266, 0.08292, 0.3266, 0.05078, 0.3266, 0.05078, 0.3266, 0.08292, 0.3246, 0.08292, 0.3246, 0.05078, 0.3246, 0.05078, 0.3246, 0.08292, 0.3226, 0.08292, 0.3226, 0.05078, 0.3226, 0.05078, 0.3226, 0.08292, 0.3206, 0.08292, 0.3206, 0.05078, 0.3206, 0.05078, 0.3206, 0.08292, 0.3186, 0.08292, 0.3186, 0.05078, 0.3186, 0.05078, 0.3186, 0.08292, 0.3166, 0.08292, 0.3166, 0.05078, 0.3166, 0.05078, 0.3166, 0.08292, 0.3146, 0.08292, 0.3146, 0.05078, 0.3146, 0.05078, 0.3146, 0.08292, 0.3126, 0.08292, 0.3126, 0.05078, 0.3126, 0.05078, 0.3126, 0.08292, 0.3105, 0.08292, 0.3105, 0.05078, 0.3105, 0.05078, 0.3105, 0.08292, 0.3085, 0.07315, 0.3085, 0.04102, 0.3085, 0.04102, 0.3085, 0.07315, 0.3065, 0.07315, 0.3065, 0.04102, 0.3065, 0.04102, 0.3065, 0.07315, 0.3045, 0.04581, 0.3045, 0.01367, 0.3045, 0.01367, 0.3045, 0.04581, 0.3025, 0.04581, 0.3025, 0.01367, 0.3025, 0.01367, 0.3025, 0.04581, 0.3005, 0.04581, 0.3005, 0.01367, 0.3005, 0.01367, 0.3005, 0.04581, 0.2985, 0.04581, 0.2985, 0.01367, 0.2985, 0.01367, 0.2985, 0.04581, 0.2965, 0.04581, 0.2965, 0.01367, 0.2965, 0.01367, 0.2965, 0.04581, 0.2945, 0.08292, 0.2945, 0.05078, 0.2945, 0.05078, 0.2945, 0.08292, 0.2925, 0.08292, 0.2925, 0.05078, 0.2925, 0.05078, 0.2925, 0.08292, 0.2905, 0.08292, 0.2905, 0.05078, 0.2905, 0.05078, 0.2905, 0.08292, 0.2885, 0.08292, 0.2885, 0.05078, 0.2885, 0.05078, 0.2885, 0.08292, 0.2864, 0.08292, 0.2864, 0.05078, 0.2864, 0.05078, 0.2864, 0.08292, 0.2844, 0.08292, 0.2844, 0.05078, 0.2844, 0.05078, 0.2844, 0.08292, 0.2824, 0.08292, 0.2824, 0.05078, 0.2975, 0.01273, 0.2945, 0.05014, 0.2915, 0.04984, 0.2886, 0.04896, 0.2859, 0.04754, 0.2836, 0.04562, 0.2817, 0.04328, 0.2802, 0.04062, 0.2793, 0.03772, 0.2791, 0.03471, 0.2793, 0.0317, 0.2802, 0.02881, 0.2817, 0.02614, 0.2836, 0.0238, 0.2859, 0.02189, 0.2886, 0.02046, 0.2915, 0.01958, 0.2945, 0.01929, 0.2975, 0.01958, 0.3004, 0.02046, 0.303, 0.02189, 0.3054, 0.0238, 0.3073, 0.01638, 0.3087, 0.01904, 0.3096, 0.0317, 0.3099, 0.03471, 0.3096, 0.03772, 0.3087, 0.03085, 0.3073, 0.03352, 0.3054, 0.008511, 0.303, 0.01043, 0.3004, 0.01185, 0.2824, 0.05078, 0.2824, 0.08292, 0.2804, 0.08292, 0.2804, 0.05078, 0.2804, 0.05078, 0.2804, 0.08292, 0.2784, 0.08292, 0.2784, 0.05078, 0.3266, 0.05014, 0.3296, 0.04984, 0.3325, 0.04896, 0.3352, 0.04754, 0.3375, 0.04562, 0.3394, 0.04328, 0.3409, 0.04062, 0.3417, 0.03772, 0.342, 0.03471, 0.3417, 0.0317, 0.3409, 0.02881, 0.3394, 0.02614, 0.3375, 0.0238, 0.3352, 0.02189, 0.3325, 0.02046, 0.3296, 0.01958, 0.3266, 0.01929, 0.3236, 0.01958, 0.3207, 0.02046, 0.318, 0.02189, 0.3157, 0.0238, 0.3138, 0.02614, 0.3124, 0.02881, 0.3115, 0.0317, 0.3112, 0.03471, 0.3115, 0.03772, 0.3124, 0.04062, 0.3138, 0.04328, 0.3157, 0.04562, 0.318, 0.04754, 0.3207, 0.04896, 0.3236, 0.04984, 0.3025, 0.01864, 0.3186, 0.01864, 0.3186, 0.03471, 0.3025, 0.03471, 0.3025, 0.03471, 0.3186, 0.03471, 0.3186, 0.05078, 0.3025, 0.01367, 0.3025, 0.01367, 0.3186, 0.05078, 0.3186, 0.06685, 0.3025, 0.02974, 0.3025, 0.02974, 0.3186, 0.06685, 0.3186, 0.08292, 0.3025, 0.04581, 0.2864, 0.05078, 0.3025, 0.01367, 0.3025, 0.02974, 0.2864, 0.06685, 0.3186, 0.05078, 0.3347, 0.05078, 0.3347, 0.06685, 0.3186, 0.06685, 0.3025, 0.01864, 0.3186, 0.01864, 0.3186, 0.03471, 0.3025, 0.03471, 0.3025, 0.03471, 0.3186, 0.03471, 0.3186, 0.05078, 0.3025, 0.01367, 0.3025, 0.01367, 0.3186, 0.05078, 0.3186, 0.06685, 0.3025, 0.02974, 0.3025, 0.02974, 0.3186, 0.06685, 0.3186, 0.08292, 0.3025, 0.04581, 0.2864, 0.05078, 0.3025, 0.01367, 0.3025, 0.02974, 0.2864, 0.06685, 0.3186, 0.05078, 0.3347, 0.05078, 0.3347, 0.06685, 0.3186, 0.06685, 0.6436, 0.8056, 0.6501, 0.8056, 0.6501, 0.8242, 0.6436, 0.8242, 0.6622, 0.7684, 0.6808, 0.7684, 0.6808, 0.787, 0.6622, 0.787, 0.6622, 0.8364, 0.6808, 0.8363, 0.6808, 0.8428, 0.6622, 0.8428, 0.6929, 0.8056, 0.6994, 0.8056, 0.6994, 0.8242, 0.693, 0.8242, 0.6637, 0.8077, 0.6794, 0.8077, 0.6794, 0.8221, 0.6637, 0.8221, 0.6794, 0.8077, 0.6637, 0.8077, 0.6622, 0.7935, 0.6808, 0.7935, 0.6808, 0.8363, 0.6622, 0.8364, 0.6637, 0.8221, 0.6794, 0.8221, 0.6929, 0.8056, 0.693, 0.8242, 0.6794, 0.8221, 0.6794, 0.8077, 0.6501, 0.8242, 0.6501, 0.8056, 0.6637, 0.8077, 0.6637, 0.8221, 0.6622, 0.787, 0.6808, 0.787, 0.6808, 0.7935, 0.6622, 0.7935, 0.3384, 0.05214, 0.3384, 0.0849, 0.3363, 0.0849, 0.3363, 0.05214, 0.3363, 0.05214, 0.3363, 0.0849, 0.3343, 0.0849, 0.3343, 0.05214, 0.3343, 0.05214, 0.3343, 0.0849, 0.3322, 0.0849, 0.3322, 0.05214, 0.3322, 0.05214, 0.3322, 0.0849, 0.3302, 0.0849, 0.3302, 0.05214, 0.3302, 0.05214, 0.3302, 0.0849, 0.3281, 0.0849, 0.3281, 0.05214, 0.3281, 0.05214, 0.3281, 0.0849, 0.3261, 0.0849, 0.3261, 0.05214, 0.3261, 0.05214, 0.3261, 0.0849, 0.324, 0.0849, 0.324, 0.05214, 0.324, 0.05214, 0.324, 0.0849, 0.322, 0.0849, 0.322, 0.05214, 0.322, 0.05214, 0.322, 0.0849, 0.3199, 0.0849, 0.3199, 0.05214, 0.3199, 0.05214, 0.3199, 0.0849, 0.3179, 0.0849, 0.3179, 0.05214, 0.3179, 0.05214, 0.3179, 0.0849, 0.3158, 0.0849, 0.3158, 0.05214, 0.3158, 0.05214, 0.3158, 0.0849, 0.3138, 0.0849, 0.3138, 0.05214, 0.3138, 0.05214, 0.3138, 0.0849, 0.3117, 0.0849, 0.3117, 0.05214, 0.3117, 0.05214, 0.3117, 0.0849, 0.3097, 0.0849, 0.3097, 0.05214, 0.3097, 0.05214, 0.3097, 0.0849, 0.3076, 0.0849, 0.3076, 0.05214, 0.3076, 0.05214, 0.3076, 0.0849, 0.3056, 0.0849, 0.3056, 0.05214, 0.3056, 0.05214, 0.3056, 0.0849, 0.3036, 0.0849, 0.3036, 0.05214, 0.3036, 0.05214, 0.3036, 0.0849, 0.3015, 0.0849, 0.3015, 0.05214, 0.3015, 0.05214, 0.3015, 0.0849, 0.2995, 0.0849, 0.2995, 0.05214, 0.2995, 0.05214, 0.2995, 0.0849, 0.2974, 0.0849, 0.2974, 0.05214, 0.2974, 0.05214, 0.2974, 0.0849, 0.2954, 0.0849, 0.2954, 0.05214, 0.2954, 0.05214, 0.2954, 0.0849, 0.2933, 0.0849, 0.2933, 0.05214, 0.2933, 0.05214, 0.2933, 0.0849, 0.2913, 0.0849, 0.2913, 0.05214, 0.2913, 0.05214, 0.2913, 0.0849, 0.2892, 0.0849, 0.2892, 0.05214, 0.2892, 0.05214, 0.2892, 0.0849, 0.2872, 0.0849, 0.2872, 0.05214, 0.2872, 0.05214, 0.2872, 0.0849, 0.2851, 0.0849, 0.2851, 0.05214, 0.2851, 0.05214, 0.2851, 0.0849, 0.2831, 0.0849, 0.2831, 0.05214, 0.2831, 0.05214, 0.2831, 0.0849, 0.281, 0.0849, 0.281, 0.05214, 0.281, 0.05214, 0.281, 0.0849, 0.279, 0.0849, 0.279, 0.05214, 0.279, 0.05214, 0.279, 0.0849, 0.2769, 0.0849, 0.2769, 0.05214, 0.2923, 0.05118, 0.2892, 0.05148, 0.2861, 0.05118, 0.2832, 0.05029, 0.2805, 0.04883, 0.2781, 0.04688, 0.2761, 0.04449, 0.2747, 0.04177, 0.2738, 0.03882, 0.2735, 0.03576, 0.2738, 0.03269, 0.2747, 0.02974, 0.2761, 0.02702, 0.2781, 0.02464, 0.2805, 0.02268, 0.2832, 0.02123, 0.2861, 0.02033, 0.2892, 0.02003, 0.2923, 0.02033, 0.2952, 0.02123, 0.298, 0.02268, 0.3003, 0.02464, 0.3023, 0.02702, 0.3037, 0.02974, 0.3046, 0.03269, 0.3049, 0.03576, 0.3046, 0.03882, 0.3037, 0.04177, 0.3023, 0.04449, 0.3003, 0.04688, 0.298, 0.04883, 0.2952, 0.05029, 0.2769, 0.05214, 0.2769, 0.0849, 0.2749, 0.0849, 0.2749, 0.05214, 0.2749, 0.05214, 0.2749, 0.0849, 0.2728, 0.0849, 0.2728, 0.05214, 0.322, 0.05148, 0.325, 0.05118, 0.328, 0.05029, 0.3307, 0.04883, 0.3331, 0.04688, 0.3351, 0.04449, 0.3365, 0.04177, 0.3374, 0.03882, 0.3377, 0.03576, 0.3374, 0.03269, 0.3365, 0.02974, 0.3351, 0.02702, 0.3331, 0.02464, 0.3307, 0.02268, 0.328, 0.02123, 0.325, 0.02033, 0.322, 0.02003, 0.3189, 0.02033, 0.316, 0.02123, 0.3132, 0.02268, 0.3109, 0.02464, 0.3089, 0.02702, 0.3075, 0.02974, 0.3066, 0.03269, 0.3063, 0.03576, 0.3066, 0.03882, 0.3075, 0.04177, 0.3089, 0.04449, 0.3109, 0.04688, 0.3132, 0.04883, 0.316, 0.05029, 0.3189, 0.05118, 0.2974, 0.01938, 0.3138, 0.01938, 0.3138, 0.03576, 0.2974, 0.03576, 0.2974, 0.03576, 0.3138, 0.03576, 0.3138, 0.05214, 0.2974, 0.05214, 0.2974, 0.05214, 0.3138, 0.05214, 0.3138, 0.06852, 0.2974, 0.06852, 0.2974, 0.06852, 0.3138, 0.06852, 0.3138, 0.0849, 0.2974, 0.0849, 0.281, 0.05214, 0.2974, 0.05214, 0.2974, 0.06852, 0.281, 0.06852, 0.3138, 0.05214, 0.3302, 0.05214, 0.3302, 0.06852, 0.3138, 0.06852, 0.2974, 0.01938, 0.3138, 0.01938, 0.3138, 0.03576, 0.2974, 0.03576, 0.2974, 0.03576, 0.3138, 0.03576, 0.3138, 0.05214, 0.2974, 0.05214, 0.2974, 0.05214, 0.3138, 0.05214, 0.3138, 0.06852, 0.2974, 0.06852, 0.2974, 0.06852, 0.3138, 0.06852, 0.3138, 0.0849, 0.2974, 0.0849, 0.281, 0.05214, 0.2974, 0.05214, 0.2974, 0.06852, 0.281, 0.06852, 0.3138, 0.05214, 0.3302, 0.05214, 0.3302, 0.06852, 0.3138, 0.06852, 0.6436, 0.8056, 0.6501, 0.8056, 0.6501, 0.8242, 0.6436, 0.8242, 0.6622, 0.7684, 0.6808, 0.7684, 0.6808, 0.787, 0.6622, 0.787, 0.6622, 0.8364, 0.6808, 0.8363, 0.6808, 0.8428, 0.6622, 0.8428, 0.6929, 0.8056, 0.6994, 0.8056, 0.6994, 0.8242, 0.693, 0.8242, 0.6637, 0.8077, 0.6794, 0.8077, 0.6794, 0.8221, 0.6637, 0.8221, 0.6794, 0.8077, 0.6637, 0.8077, 0.6622, 0.7935, 0.6808, 0.7935, 0.6808, 0.8363, 0.6622, 0.8364, 0.6637, 0.8221, 0.6794, 0.8221, 0.6929, 0.8056, 0.693, 0.8242, 0.6794, 0.8221, 0.6794, 0.8077, 0.6501, 0.8242, 0.6501, 0.8056, 0.6637, 0.8077, 0.6637, 0.8221, 0.6622, 0.787, 0.6808, 0.787, 0.6808, 0.7935, 0.6622, 0.7935, 0.6436, 0.8056, 0.6501, 0.8056, 0.6501, 0.8242, 0.6436, 0.8242, 0.6622, 0.7684, 0.6808, 0.7684, 0.6808, 0.787, 0.6622, 0.787, 0.6622, 0.8364, 0.6808, 0.8363, 0.6808, 0.8428, 0.6622, 0.8428, 0.6929, 0.8056, 0.6994, 0.8056, 0.6994, 0.8242, 0.693, 0.8242, 0.6637, 0.8077, 0.6794, 0.8077, 0.6794, 0.8221, 0.6637, 0.8221, 0.6794, 0.8077, 0.6637, 0.8077, 0.6622, 0.7935, 0.6808, 0.7935, 0.6808, 0.8363, 0.6622, 0.8364, 0.6637, 0.8221, 0.6794, 0.8221, 0.6929, 0.8056, 0.693, 0.8242, 0.6794, 0.8221, 0.6794, 0.8077, 0.6501, 0.8242, 0.6501, 0.8056, 0.6637, 0.8077, 0.6637, 0.8221, 0.6622, 0.787, 0.6808, 0.787, 0.6808, 0.7935, 0.6622, 0.7935, 0.3384, 0.05214, 0.3384, 0.0849, 0.3363, 0.0849, 0.3363, 0.05214, 0.3363, 0.05214, 0.3363, 0.0849, 0.3343, 0.0849, 0.3343, 0.05214, 0.3343, 0.05214, 0.3343, 0.0849, 0.3322, 0.0849, 0.3322, 0.05214, 0.3322, 0.05214, 0.3322, 0.0849, 0.3302, 0.0849, 0.3302, 0.05214, 0.3302, 0.05214, 0.3302, 0.0849, 0.3281, 0.0849, 0.3281, 0.05214, 0.3281, 0.05214, 0.3281, 0.0849, 0.3261, 0.0849, 0.3261, 0.05214, 0.3261, 0.05214, 0.3261, 0.0849, 0.324, 0.0849, 0.324, 0.05214, 0.324, 0.05214, 0.324, 0.0849, 0.322, 0.0849, 0.322, 0.05214, 0.322, 0.05214, 0.322, 0.0849, 0.3199, 0.0849, 0.3199, 0.05214, 0.3199, 0.05214, 0.3199, 0.0849, 0.3179, 0.0849, 0.3179, 0.05214, 0.3179, 0.05214, 0.3179, 0.0849, 0.3158, 0.0849, 0.3158, 0.05214, 0.3158, 0.05214, 0.3158, 0.0849, 0.3138, 0.0849, 0.3138, 0.05214, 0.3138, 0.05214, 0.3138, 0.0849, 0.3117, 0.0849, 0.3117, 0.05214, 0.3117, 0.05214, 0.3117, 0.0849, 0.3097, 0.0849, 0.3097, 0.05214, 0.3097, 0.05214, 0.3097, 0.0849, 0.3076, 0.0849, 0.3076, 0.05214, 0.3076, 0.05214, 0.3076, 0.0849, 0.3056, 0.0849, 0.3056, 0.05214, 0.3056, 0.05214, 0.3056, 0.0849, 0.3036, 0.0849, 0.3036, 0.05214, 0.3036, 0.05214, 0.3036, 0.0849, 0.3015, 0.0849, 0.3015, 0.05214, 0.3015, 0.05214, 0.3015, 0.0849, 0.2995, 0.0849, 0.2995, 0.05214, 0.2995, 0.05214, 0.2995, 0.0849, 0.2974, 0.0849, 0.2974, 0.05214, 0.2974, 0.05214, 0.2974, 0.0849, 0.2954, 0.0849, 0.2954, 0.05214, 0.2954, 0.05214, 0.2954, 0.0849, 0.2933, 0.0849, 0.2933, 0.05214, 0.2933, 0.05214, 0.2933, 0.0849, 0.2913, 0.0849, 0.2913, 0.05214, 0.2913, 0.05214, 0.2913, 0.0849, 0.2892, 0.0849, 0.2892, 0.05214, 0.2892, 0.05214, 0.2892, 0.0849, 0.2872, 0.0849, 0.2872, 0.05214, 0.2872, 0.05214, 0.2872, 0.0849, 0.2851, 0.0849, 0.2851, 0.05214, 0.2851, 0.05214, 0.2851, 0.0849, 0.2831, 0.0849, 0.2831, 0.05214, 0.2831, 0.05214, 0.2831, 0.0849, 0.281, 0.0849, 0.281, 0.05214, 0.281, 0.05214, 0.281, 0.0849, 0.279, 0.0849, 0.279, 0.05214, 0.279, 0.05214, 0.279, 0.0849, 0.2769, 0.0849, 0.2769, 0.05214, 0.2923, 0.05118, 0.2892, 0.05148, 0.2861, 0.05118, 0.2832, 0.05029, 0.2805, 0.04883, 0.2781, 0.04688, 0.2761, 0.04449, 0.2747, 0.04177, 0.2738, 0.03882, 0.2735, 0.03576, 0.2738, 0.03269, 0.2747, 0.02974, 0.2761, 0.02702, 0.2781, 0.02464, 0.2805, 0.02268, 0.2832, 0.02123, 0.2861, 0.02033, 0.2892, 0.02003, 0.2923, 0.02033, 0.2952, 0.02123, 0.298, 0.02268, 0.3003, 0.02464, 0.3023, 0.02702, 0.3037, 0.02974, 0.3046, 0.03269, 0.3049, 0.03576, 0.3046, 0.03882, 0.3037, 0.04177, 0.3023, 0.04449, 0.3003, 0.04688, 0.298, 0.04883, 0.2952, 0.05029, 0.2769, 0.05214, 0.2769, 0.0849, 0.2749, 0.0849, 0.2749, 0.05214, 0.2749, 0.05214, 0.2749, 0.0849, 0.2728, 0.0849, 0.2728, 0.05214, 0.322, 0.05148, 0.325, 0.05118, 0.328, 0.05029, 0.3307, 0.04883, 0.3331, 0.04688, 0.3351, 0.04449, 0.3365, 0.04177, 0.3374, 0.03882, 0.3377, 0.03576, 0.3374, 0.03269, 0.3365, 0.02974, 0.3351, 0.02702, 0.3331, 0.02464, 0.3307, 0.02268, 0.328, 0.02123, 0.325, 0.02033, 0.322, 0.02003, 0.3189, 0.02033, 0.316, 0.02123, 0.3132, 0.02268, 0.3109, 0.02464, 0.3089, 0.02702, 0.3075, 0.02974, 0.3066, 0.03269, 0.3063, 0.03576, 0.3066, 0.03882, 0.3075, 0.04177, 0.3089, 0.04449, 0.3109, 0.04688, 0.3132, 0.04883, 0.316, 0.05029, 0.3189, 0.05118, 0.2974, 0.01938, 0.3138, 0.01938, 0.3138, 0.03576, 0.2974, 0.03576, 0.2974, 0.03576, 0.3138, 0.03576, 0.3138, 0.05214, 0.2974, 0.05214, 0.2974, 0.05214, 0.3138, 0.05214, 0.3138, 0.06852, 0.2974, 0.06852, 0.2974, 0.06852, 0.3138, 0.06852, 0.3138, 0.0849, 0.2974, 0.0849, 0.281, 0.05214, 0.2974, 0.05214, 0.2974, 0.06852, 0.281, 0.06852, 0.3138, 0.05214, 0.3302, 0.05214, 0.3302, 0.06852, 0.3138, 0.06852, 0.2974, 0.01938, 0.3138, 0.01938, 0.3138, 0.03576, 0.2974, 0.03576, 0.2974, 0.03576, 0.3138, 0.03576, 0.3138, 0.05214, 0.2974, 0.05214, 0.2974, 0.05214, 0.3138, 0.05214, 0.3138, 0.06852, 0.2974, 0.06852, 0.2974, 0.06852, 0.3138, 0.06852, 0.3138, 0.0849, 0.2974, 0.0849, 0.281, 0.05214, 0.2974, 0.05214, 0.2974, 0.06852, 0.281, 0.06852, 0.3138, 0.05214, 0.3302, 0.05214, 0.3302, 0.06852, 0.3138, 0.06852, 0.3427, 0.05078, 0.3427, 0.08292, 0.3407, 0.08292, 0.3407, 0.05078, 0.3407, 0.05078, 0.3407, 0.08292, 0.3387, 0.08292, 0.3387, 0.05078, 0.3387, 0.05078, 0.3387, 0.08292, 0.3367, 0.08292, 0.3367, 0.05078, 0.3367, 0.05078, 0.3367, 0.08292, 0.3347, 0.08292, 0.3347, 0.05078, 0.3347, 0.05078, 0.3347, 0.08292, 0.3326, 0.08292, 0.3326, 0.05078, 0.3326, 0.05078, 0.3326, 0.08292, 0.3306, 0.08292, 0.3306, 0.05078, 0.3306, 0.05078, 0.3306, 0.08292, 0.3286, 0.08292, 0.3286, 0.05078, 0.3286, 0.05078, 0.3286, 0.08292, 0.3266, 0.08292, 0.3266, 0.05078, 0.3266, 0.05078, 0.3266, 0.08292, 0.3246, 0.08292, 0.3246, 0.05078, 0.3246, 0.05078, 0.3246, 0.08292, 0.3226, 0.08292, 0.3226, 0.05078, 0.3226, 0.05078, 0.3226, 0.08292, 0.3206, 0.08292, 0.3206, 0.05078, 0.3206, 0.05078, 0.3206, 0.08292, 0.3186, 0.08292, 0.3186, 0.05078, 0.3186, 0.05078, 0.3186, 0.08292, 0.3166, 0.08292, 0.3166, 0.05078, 0.3166, 0.05078, 0.3166, 0.08292, 0.3146, 0.08292, 0.3146, 0.05078, 0.3146, 0.05078, 0.3146, 0.08292, 0.3126, 0.08292, 0.3126, 0.05078, 0.3126, 0.05078, 0.3126, 0.08292, 0.3105, 0.08292, 0.3105, 0.05078, 0.3105, 0.05078, 0.3105, 0.08292, 0.3085, 0.07315, 0.3085, 0.04102, 0.3085, 0.04102, 0.3085, 0.07315, 0.3065, 0.07315, 0.3065, 0.04102, 0.3065, 0.04102, 0.3065, 0.07315, 0.3045, 0.04581, 0.3045, 0.01367, 0.3045, 0.01367, 0.3045, 0.04581, 0.3025, 0.04581, 0.3025, 0.01367, 0.3025, 0.01367, 0.3025, 0.04581, 0.3005, 0.04581, 0.3005, 0.01367, 0.3005, 0.01367, 0.3005, 0.04581, 0.2985, 0.04581, 0.2985, 0.01367, 0.2985, 0.01367, 0.2985, 0.04581, 0.2965, 0.04581, 0.2965, 0.01367, 0.2965, 0.01367, 0.2965, 0.04581, 0.2945, 0.08292, 0.2945, 0.05078, 0.2945, 0.05078, 0.2945, 0.08292, 0.2925, 0.08292, 0.2925, 0.05078, 0.2925, 0.05078, 0.2925, 0.08292, 0.2905, 0.08292, 0.2905, 0.05078, 0.2905, 0.05078, 0.2905, 0.08292, 0.2885, 0.08292, 0.2885, 0.05078, 0.2885, 0.05078, 0.2885, 0.08292, 0.2864, 0.08292, 0.2864, 0.05078, 0.2864, 0.05078, 0.2864, 0.08292, 0.2844, 0.08292, 0.2844, 0.05078, 0.2844, 0.05078, 0.2844, 0.08292, 0.2824, 0.08292, 0.2824, 0.05078, 0.2975, 0.01273, 0.2945, 0.05014, 0.2915, 0.04984, 0.2886, 0.04896, 0.2859, 0.04754, 0.2836, 0.04562, 0.2817, 0.04328, 0.2802, 0.04062, 0.2793, 0.03772, 0.2791, 0.03471, 0.2793, 0.0317, 0.2802, 0.02881, 0.2817, 0.02614, 0.2836, 0.0238, 0.2859, 0.02189, 0.2886, 0.02046, 0.2915, 0.01958, 0.2945, 0.01929, 0.2975, 0.01958, 0.3004, 0.02046, 0.303, 0.02189, 0.3054, 0.0238, 0.3073, 0.01638, 0.3087, 0.01904, 0.3096, 0.0317, 0.3099, 0.03471, 0.3096, 0.03772, 0.3087, 0.03085, 0.3073, 0.03352, 0.3054, 0.008511, 0.303, 0.01043, 0.3004, 0.01185, 0.2824, 0.05078, 0.2824, 0.08292, 0.2804, 0.08292, 0.2804, 0.05078, 0.2804, 0.05078, 0.2804, 0.08292, 0.2784, 0.08292, 0.2784, 0.05078, 0.3266, 0.05014, 0.3296, 0.04984, 0.3325, 0.04896, 0.3352, 0.04754, 0.3375, 0.04562, 0.3394, 0.04328, 0.3409, 0.04062, 0.3417, 0.03772, 0.342, 0.03471, 0.3417, 0.0317, 0.3409, 0.02881, 0.3394, 0.02614, 0.3375, 0.0238, 0.3352, 0.02189, 0.3325, 0.02046, 0.3296, 0.01958, 0.3266, 0.01929, 0.3236, 0.01958, 0.3207, 0.02046, 0.318, 0.02189, 0.3157, 0.0238, 0.3138, 0.02614, 0.3124, 0.02881, 0.3115, 0.0317, 0.3112, 0.03471, 0.3115, 0.03772, 0.3124, 0.04062, 0.3138, 0.04328, 0.3157, 0.04562, 0.318, 0.04754, 0.3207, 0.04896, 0.3236, 0.04984, 0.3025, 0.01864, 0.3186, 0.01864, 0.3186, 0.03471, 0.3025, 0.03471, 0.3025, 0.03471, 0.3186, 0.03471, 0.3186, 0.05078, 0.3025, 0.01367, 0.3025, 0.01367, 0.3186, 0.05078, 0.3186, 0.06685, 0.3025, 0.02974, 0.3025, 0.02974, 0.3186, 0.06685, 0.3186, 0.08292, 0.3025, 0.04581, 0.2864, 0.05078, 0.3025, 0.01367, 0.3025, 0.02974, 0.2864, 0.06685, 0.3186, 0.05078, 0.3347, 0.05078, 0.3347, 0.06685, 0.3186, 0.06685, 0.3025, 0.01864, 0.3186, 0.01864, 0.3186, 0.03471, 0.3025, 0.03471, 0.3025, 0.03471, 0.3186, 0.03471, 0.3186, 0.05078, 0.3025, 0.01367, 0.3025, 0.01367, 0.3186, 0.05078, 0.3186, 0.06685, 0.3025, 0.02974, 0.3025, 0.02974, 0.3186, 0.06685, 0.3186, 0.08292, 0.3025, 0.04581, 0.2864, 0.05078, 0.3025, 0.01367, 0.3025, 0.02974, 0.2864, 0.06685, 0.3186, 0.05078, 0.3347, 0.05078, 0.3347, 0.06685, 0.3186, 0.06685])
me_cube.materials.append(mat_material)
me_cube.use_remesh_preserve_volume = False
me_cube.use_remesh_preserve_attributes = False
me_cube.use_mirror_vertex_groups = False
me_cube.update()

# ---- objects
ob_cube = bpy.data.objects.new('Cube', me_cube)

# ---- transforms, parenting, visibility, modifiers, constraints
ob_cube.location = (0.0, 0.0, 0.0)
ob_cube.lock_rotations_4d = False
ob_cube.empty_display_type = 'ARROWS'
ob_cube.lineart.crease_threshold = 0.0

# ---- collection membership
col_collection.objects.link(ob_cube)

# ---- scene / render settings (as saved in the file)
scene.frame_start = 1; scene.frame_end = 250; scene.frame_set(1)
scene.render.engine = 'BLENDER_EEVEE_NEXT'
scene.cycles.use_denoising = False
scene.cycles.samples = 128
scene.cycles.sampling_pattern = 'TABULATED_SOBOL'
scene.cycles.use_adaptive_sampling = False
scene.cycles.use_light_tree = False
scene.view_settings.view_transform = 'Filmic'
bpy.context.view_layer.update()

# ---- added for rendering (the .blend has no active camera and no usable light): camera, sun
cam_auto = bpy.data.cameras.new('AutoCamera')
cam_auto.lens = 50.0
cam_auto.sensor_width = 36.0
cam_auto.clip_end = 1000.0
ob_auto_camera = bpy.data.objects.new('AutoCamera', cam_auto)
scene.collection.objects.link(ob_auto_camera)
ob_auto_camera.location = (5.36709, -6.98398, 5.05983)
ob_auto_camera.rotation_euler = (1.09748, -7.21219e-08, 0.694738)
scene.camera = ob_auto_camera
light_auto_sun = bpy.data.lights.new('AutoSun', 'SUN')
light_auto_sun.energy = 3.0
light_auto_sun.angle = 0.0523599
ob_auto_sun = bpy.data.objects.new('AutoSun', light_auto_sun)
scene.collection.objects.link(ob_auto_sun)
ob_auto_sun.rotation_euler = (0.872665, 0.174533, 0.523599)
bpy.context.view_layer.update()
